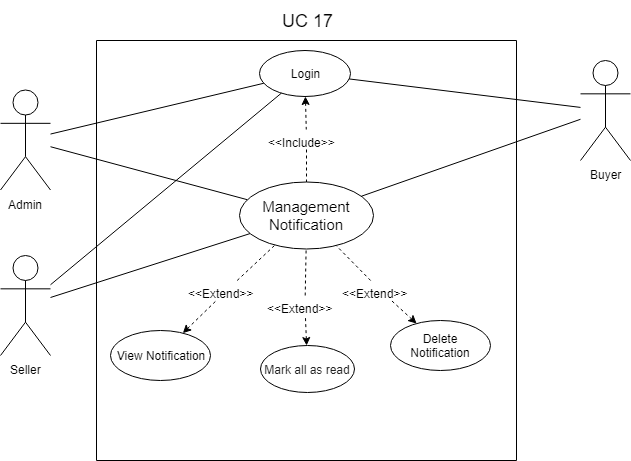

The diagram above was exported from draw.io. Its source (the exported page's mxGraphModel, read from the mxfile embedded in the PNG):
<mxGraphModel dx="854" dy="387" grid="1" gridSize="10" guides="1" tooltips="1" connect="1" arrows="1" fold="1" page="1" pageScale="1" pageWidth="827" pageHeight="1169" math="0" shadow="0">
  <root>
    <mxCell id="0" />
    <mxCell id="1" parent="0" />
    <mxCell id="OjJ9-vwzs28aydDQpIMd-1" value="Admin" style="shape=umlActor;verticalLabelPosition=bottom;labelBackgroundColor=#ffffff;verticalAlign=top;html=1;outlineConnect=0;" parent="1" vertex="1">
      <mxGeometry x="120" y="109.5" width="50" height="100" as="geometry" />
    </mxCell>
    <mxCell id="OjJ9-vwzs28aydDQpIMd-2" value="" style="whiteSpace=wrap;html=1;aspect=fixed;direction=west;" parent="1" vertex="1">
      <mxGeometry x="216" y="60" width="420" height="420" as="geometry" />
    </mxCell>
    <mxCell id="OjJ9-vwzs28aydDQpIMd-3" value="View&amp;nbsp;&lt;font style=&quot;font-size: 12px&quot;&gt;Notification&lt;/font&gt;" style="ellipse;whiteSpace=wrap;html=1;" parent="1" vertex="1">
      <mxGeometry x="230" y="350" width="100" height="50" as="geometry" />
    </mxCell>
    <mxCell id="OjJ9-vwzs28aydDQpIMd-4" value="&lt;font style=&quot;font-size: 18px&quot;&gt;UC 17&lt;br&gt;&lt;/font&gt;" style="text;html=1;strokeColor=none;fillColor=none;align=center;verticalAlign=middle;whiteSpace=wrap;rounded=0;" parent="1" vertex="1">
      <mxGeometry x="356.5" y="20" width="139" height="40" as="geometry" />
    </mxCell>
    <mxCell id="OjJ9-vwzs28aydDQpIMd-5" value="Delete Notification" style="ellipse;whiteSpace=wrap;html=1;" parent="1" vertex="1">
      <mxGeometry x="510" y="340" width="100" height="50" as="geometry" />
    </mxCell>
    <mxCell id="OjJ9-vwzs28aydDQpIMd-6" value="&lt;font style=&quot;font-size: 12px&quot;&gt;&lt;span style=&quot;color: rgb(34 , 34 , 34) ; font-family: &amp;#34;arial&amp;#34; , sans-serif ; text-align: left ; white-space: pre-wrap&quot;&gt;Mark all as read&lt;/span&gt;&lt;/font&gt;" style="ellipse;whiteSpace=wrap;html=1;" parent="1" vertex="1">
      <mxGeometry x="380" y="365" width="94" height="47" as="geometry" />
    </mxCell>
    <mxCell id="OjJ9-vwzs28aydDQpIMd-7" value="" style="endArrow=none;html=1;" parent="1" source="OjJ9-vwzs28aydDQpIMd-1" target="OjJ9-vwzs28aydDQpIMd-8" edge="1">
      <mxGeometry width="50" height="50" relative="1" as="geometry">
        <mxPoint x="170" y="260" as="sourcePoint" />
        <mxPoint x="375.5" y="260" as="targetPoint" />
      </mxGeometry>
    </mxCell>
    <mxCell id="OjJ9-vwzs28aydDQpIMd-8" value="&lt;font style=&quot;font-size: 15px&quot;&gt;Management Notification&lt;/font&gt;" style="ellipse;whiteSpace=wrap;html=1;" parent="1" vertex="1">
      <mxGeometry x="359" y="201.5" width="134" height="67" as="geometry" />
    </mxCell>
    <mxCell id="OjJ9-vwzs28aydDQpIMd-9" value="" style="endArrow=none;dashed=1;html=1;fontSize=16;startArrow=none;startFill=0;" parent="1" source="OjJ9-vwzs28aydDQpIMd-10" target="OjJ9-vwzs28aydDQpIMd-8" edge="1">
      <mxGeometry width="50" height="50" relative="1" as="geometry">
        <mxPoint x="383" y="371" as="sourcePoint" />
        <mxPoint x="309.95130689501116" y="200.37977563370487" as="targetPoint" />
      </mxGeometry>
    </mxCell>
    <mxCell id="OjJ9-vwzs28aydDQpIMd-10" value="&lt;span style=&quot;font-size: 12px&quot;&gt;&amp;lt;&amp;lt;Extend&amp;gt;&amp;gt;&lt;/span&gt;" style="text;html=1;resizable=0;points=[];autosize=1;align=left;verticalAlign=top;spacingTop=-4;fontSize=16;" parent="1" vertex="1">
      <mxGeometry x="306" y="300" width="80" height="20" as="geometry" />
    </mxCell>
    <mxCell id="OjJ9-vwzs28aydDQpIMd-11" value="" style="endArrow=none;dashed=1;html=1;fontSize=16;startArrow=classic;startFill=1;" parent="1" source="OjJ9-vwzs28aydDQpIMd-3" target="OjJ9-vwzs28aydDQpIMd-10" edge="1">
      <mxGeometry width="50" height="50" relative="1" as="geometry">
        <mxPoint x="200.1039003385556" y="302.25041796600567" as="sourcePoint" />
        <mxPoint x="433" y="321" as="targetPoint" />
      </mxGeometry>
    </mxCell>
    <mxCell id="OjJ9-vwzs28aydDQpIMd-12" value="" style="endArrow=none;dashed=1;html=1;fontSize=16;startArrow=none;startFill=0;" parent="1" source="OjJ9-vwzs28aydDQpIMd-13" target="OjJ9-vwzs28aydDQpIMd-8" edge="1">
      <mxGeometry width="50" height="50" relative="1" as="geometry">
        <mxPoint x="528.5" y="449" as="sourcePoint" />
        <mxPoint x="526.749239406824" y="393.2114174528797" as="targetPoint" />
      </mxGeometry>
    </mxCell>
    <mxCell id="OjJ9-vwzs28aydDQpIMd-13" value="&lt;span style=&quot;font-size: 12px&quot;&gt;&amp;lt;&amp;lt;Extend&amp;gt;&amp;gt;&lt;/span&gt;" style="text;html=1;resizable=0;points=[];autosize=1;align=left;verticalAlign=top;spacingTop=-4;fontSize=16;" parent="1" vertex="1">
      <mxGeometry x="384.5" y="315" width="80" height="20" as="geometry" />
    </mxCell>
    <mxCell id="OjJ9-vwzs28aydDQpIMd-14" value="" style="endArrow=none;dashed=1;html=1;fontSize=16;startArrow=classic;startFill=1;" parent="1" source="OjJ9-vwzs28aydDQpIMd-6" target="OjJ9-vwzs28aydDQpIMd-13" edge="1">
      <mxGeometry width="50" height="50" relative="1" as="geometry">
        <mxPoint x="601.6100771949575" y="481.7523617370216" as="sourcePoint" />
        <mxPoint x="578.5" y="399" as="targetPoint" />
      </mxGeometry>
    </mxCell>
    <mxCell id="OjJ9-vwzs28aydDQpIMd-15" value="" style="endArrow=none;dashed=1;html=1;fontSize=16;startArrow=none;startFill=0;" parent="1" source="OjJ9-vwzs28aydDQpIMd-16" target="OjJ9-vwzs28aydDQpIMd-8" edge="1">
      <mxGeometry width="50" height="50" relative="1" as="geometry">
        <mxPoint x="538.5" y="459" as="sourcePoint" />
        <mxPoint x="536.749239406824" y="403.2114174528797" as="targetPoint" />
      </mxGeometry>
    </mxCell>
    <mxCell id="OjJ9-vwzs28aydDQpIMd-16" value="&lt;span style=&quot;font-size: 12px&quot;&gt;&amp;lt;&amp;lt;Extend&amp;gt;&amp;gt;&lt;/span&gt;" style="text;html=1;resizable=0;points=[];autosize=1;align=left;verticalAlign=top;spacingTop=-4;fontSize=16;" parent="1" vertex="1">
      <mxGeometry x="460" y="300" width="80" height="20" as="geometry" />
    </mxCell>
    <mxCell id="OjJ9-vwzs28aydDQpIMd-17" value="" style="endArrow=none;dashed=1;html=1;fontSize=16;startArrow=classic;startFill=1;" parent="1" source="OjJ9-vwzs28aydDQpIMd-5" target="OjJ9-vwzs28aydDQpIMd-16" edge="1">
      <mxGeometry width="50" height="50" relative="1" as="geometry">
        <mxPoint x="611.6100771949575" y="491.7523617370216" as="sourcePoint" />
        <mxPoint x="588.5" y="409" as="targetPoint" />
      </mxGeometry>
    </mxCell>
    <mxCell id="OjJ9-vwzs28aydDQpIMd-18" value="Login" style="ellipse;whiteSpace=wrap;html=1;" parent="1" vertex="1">
      <mxGeometry x="379" y="70" width="91" height="46" as="geometry" />
    </mxCell>
    <mxCell id="OjJ9-vwzs28aydDQpIMd-19" value="" style="endArrow=none;dashed=1;html=1;fontSize=16;startArrow=none;startFill=0;" parent="1" source="OjJ9-vwzs28aydDQpIMd-20" target="OjJ9-vwzs28aydDQpIMd-8" edge="1">
      <mxGeometry width="50" height="50" relative="1" as="geometry">
        <mxPoint x="414.5" y="289" as="sourcePoint" />
        <mxPoint x="411" y="202.5" as="targetPoint" />
      </mxGeometry>
    </mxCell>
    <mxCell id="OjJ9-vwzs28aydDQpIMd-20" value="&lt;font style=&quot;font-size: 12px&quot;&gt;&amp;lt;&amp;lt;Include&amp;gt;&amp;gt;&lt;/font&gt;" style="text;html=1;resizable=0;points=[];autosize=1;align=left;verticalAlign=top;spacingTop=-4;fontSize=16;" parent="1" vertex="1">
      <mxGeometry x="386" y="149" width="80" height="20" as="geometry" />
    </mxCell>
    <mxCell id="OjJ9-vwzs28aydDQpIMd-21" value="" style="endArrow=none;dashed=1;html=1;fontSize=16;startArrow=classic;startFill=1;" parent="1" source="OjJ9-vwzs28aydDQpIMd-18" target="OjJ9-vwzs28aydDQpIMd-20" edge="1">
      <mxGeometry width="50" height="50" relative="1" as="geometry">
        <mxPoint x="334.31628481113626" y="121.99471386327355" as="sourcePoint" />
        <mxPoint x="464.5" y="239" as="targetPoint" />
      </mxGeometry>
    </mxCell>
    <mxCell id="OjJ9-vwzs28aydDQpIMd-22" value="" style="endArrow=none;html=1;" parent="1" source="OjJ9-vwzs28aydDQpIMd-1" target="OjJ9-vwzs28aydDQpIMd-18" edge="1">
      <mxGeometry width="50" height="50" relative="1" as="geometry">
        <mxPoint x="204" y="215.90909090909088" as="sourcePoint" />
        <mxPoint x="448.79418473059104" y="129.8830046857605" as="targetPoint" />
      </mxGeometry>
    </mxCell>
    <mxCell id="OjJ9-vwzs28aydDQpIMd-23" value="Buyer" style="shape=umlActor;verticalLabelPosition=bottom;labelBackgroundColor=#ffffff;verticalAlign=top;html=1;outlineConnect=0;" parent="1" vertex="1">
      <mxGeometry x="700" y="80" width="50" height="100" as="geometry" />
    </mxCell>
    <mxCell id="OjJ9-vwzs28aydDQpIMd-24" value="Seller" style="shape=umlActor;verticalLabelPosition=bottom;labelBackgroundColor=#ffffff;verticalAlign=top;html=1;outlineConnect=0;" parent="1" vertex="1">
      <mxGeometry x="120" y="275" width="50" height="100" as="geometry" />
    </mxCell>
    <mxCell id="OjJ9-vwzs28aydDQpIMd-25" value="" style="endArrow=none;html=1;" parent="1" source="OjJ9-vwzs28aydDQpIMd-24" target="OjJ9-vwzs28aydDQpIMd-8" edge="1">
      <mxGeometry width="50" height="50" relative="1" as="geometry">
        <mxPoint x="180" y="176.2289310683566" as="sourcePoint" />
        <mxPoint x="376.8940021847591" y="229.22437780732002" as="targetPoint" />
      </mxGeometry>
    </mxCell>
    <mxCell id="OjJ9-vwzs28aydDQpIMd-26" value="" style="endArrow=none;html=1;" parent="1" source="OjJ9-vwzs28aydDQpIMd-24" target="OjJ9-vwzs28aydDQpIMd-18" edge="1">
      <mxGeometry width="50" height="50" relative="1" as="geometry">
        <mxPoint x="190" y="186.2289310683566" as="sourcePoint" />
        <mxPoint x="386.8940021847591" y="239.22437780732002" as="targetPoint" />
      </mxGeometry>
    </mxCell>
    <mxCell id="OjJ9-vwzs28aydDQpIMd-27" value="" style="endArrow=none;html=1;" parent="1" source="OjJ9-vwzs28aydDQpIMd-23" target="OjJ9-vwzs28aydDQpIMd-8" edge="1">
      <mxGeometry width="50" height="50" relative="1" as="geometry">
        <mxPoint x="180" y="314.25209356033326" as="sourcePoint" />
        <mxPoint x="410.86496918250964" y="122.65350232852256" as="targetPoint" />
      </mxGeometry>
    </mxCell>
    <mxCell id="OjJ9-vwzs28aydDQpIMd-28" value="" style="endArrow=none;html=1;" parent="1" source="OjJ9-vwzs28aydDQpIMd-23" target="OjJ9-vwzs28aydDQpIMd-18" edge="1">
      <mxGeometry width="50" height="50" relative="1" as="geometry">
        <mxPoint x="190" y="324.25209356033326" as="sourcePoint" />
        <mxPoint x="420.86496918250964" y="132.65350232852256" as="targetPoint" />
      </mxGeometry>
    </mxCell>
  </root>
</mxGraphModel>